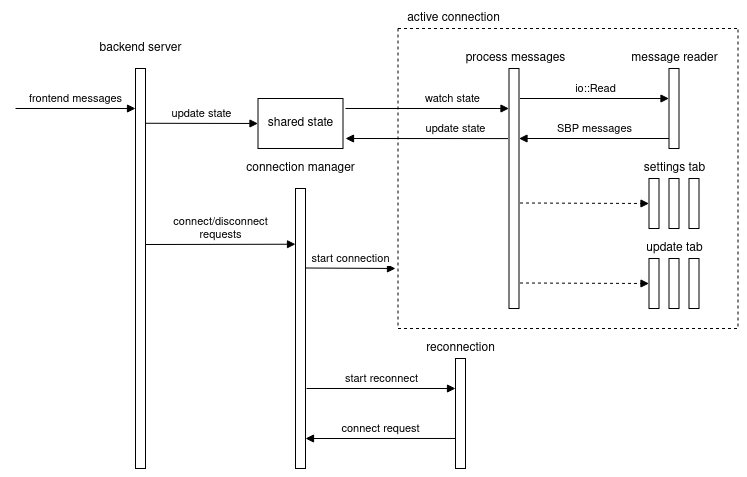

The diagram above was exported from draw.io. Its source (the exported page's mxGraphModel, read from the mxfile embedded in the PNG):
<mxGraphModel dx="1003" dy="1166" grid="1" gridSize="10" guides="1" tooltips="1" connect="1" arrows="1" fold="1" page="1" pageScale="1" pageWidth="1100" pageHeight="850" background="#ffffff" math="0" shadow="0">
  <root>
    <mxCell id="0" />
    <mxCell id="1" parent="0" />
    <mxCell id="Nc9TNhPYCV4Ds7UKCGvK-11" value="" style="html=1;points=[];perimeter=orthogonalPerimeter;" vertex="1" parent="1">
      <mxGeometry x="240" y="200" width="10" height="400" as="geometry" />
    </mxCell>
    <mxCell id="Nc9TNhPYCV4Ds7UKCGvK-12" value="backend server " style="text;html=1;align=center;verticalAlign=middle;resizable=0;points=[];autosize=1;strokeColor=none;fillColor=none;" vertex="1" parent="1">
      <mxGeometry x="195" y="170" width="100" height="20" as="geometry" />
    </mxCell>
    <mxCell id="Nc9TNhPYCV4Ds7UKCGvK-14" value="" style="html=1;points=[];perimeter=orthogonalPerimeter;" vertex="1" parent="1">
      <mxGeometry x="400" y="320" width="10" height="280" as="geometry" />
    </mxCell>
    <mxCell id="Nc9TNhPYCV4Ds7UKCGvK-15" value="connection manager" style="text;html=1;align=center;verticalAlign=middle;resizable=0;points=[];autosize=1;strokeColor=none;fillColor=none;" vertex="1" parent="1">
      <mxGeometry x="345" y="290" width="120" height="20" as="geometry" />
    </mxCell>
    <mxCell id="Nc9TNhPYCV4Ds7UKCGvK-17" value="" style="html=1;points=[];perimeter=orthogonalPerimeter;" vertex="1" parent="1">
      <mxGeometry x="613.5" y="200" width="10" height="240" as="geometry" />
    </mxCell>
    <mxCell id="Nc9TNhPYCV4Ds7UKCGvK-18" value="" style="html=1;points=[];perimeter=orthogonalPerimeter;" vertex="1" parent="1">
      <mxGeometry x="560" y="490" width="10" height="110" as="geometry" />
    </mxCell>
    <mxCell id="Nc9TNhPYCV4Ds7UKCGvK-19" value="reconnection" style="text;html=1;align=center;verticalAlign=middle;resizable=0;points=[];autosize=1;strokeColor=none;fillColor=none;" vertex="1" parent="1">
      <mxGeometry x="525" y="470" width="80" height="20" as="geometry" />
    </mxCell>
    <mxCell id="Nc9TNhPYCV4Ds7UKCGvK-22" value="&lt;div&gt;connect/disconnect&lt;/div&gt;&lt;div&gt;requests&lt;br&gt;&lt;/div&gt;" style="html=1;verticalAlign=bottom;endArrow=block;rounded=0;entryX=0;entryY=0.199;entryDx=0;entryDy=0;entryPerimeter=0;exitX=1;exitY=0.44;exitDx=0;exitDy=0;exitPerimeter=0;" edge="1" parent="1" source="Nc9TNhPYCV4Ds7UKCGvK-11" target="Nc9TNhPYCV4Ds7UKCGvK-14">
      <mxGeometry width="80" relative="1" as="geometry">
        <mxPoint x="250" y="279.5" as="sourcePoint" />
        <mxPoint x="330" y="279.5" as="targetPoint" />
      </mxGeometry>
    </mxCell>
    <mxCell id="Nc9TNhPYCV4Ds7UKCGvK-23" value="frontend messages" style="html=1;verticalAlign=bottom;endArrow=block;rounded=0;" edge="1" parent="1" target="Nc9TNhPYCV4Ds7UKCGvK-11">
      <mxGeometry width="80" relative="1" as="geometry">
        <mxPoint x="120" y="240" as="sourcePoint" />
        <mxPoint x="200" y="240" as="targetPoint" />
      </mxGeometry>
    </mxCell>
    <mxCell id="Nc9TNhPYCV4Ds7UKCGvK-24" value="&lt;div&gt;start reconnect&lt;br&gt;&lt;/div&gt;&lt;div&gt;&lt;/div&gt;" style="html=1;verticalAlign=bottom;endArrow=block;rounded=0;" edge="1" parent="1" target="Nc9TNhPYCV4Ds7UKCGvK-18">
      <mxGeometry width="80" relative="1" as="geometry">
        <mxPoint x="411" y="520" as="sourcePoint" />
        <mxPoint x="558" y="480" as="targetPoint" />
      </mxGeometry>
    </mxCell>
    <mxCell id="Nc9TNhPYCV4Ds7UKCGvK-27" value="" style="html=1;points=[];perimeter=orthogonalPerimeter;" vertex="1" parent="1">
      <mxGeometry x="773.5" y="200" width="10" height="80" as="geometry" />
    </mxCell>
    <mxCell id="Nc9TNhPYCV4Ds7UKCGvK-30" value="io::Read" style="html=1;verticalAlign=bottom;endArrow=block;rounded=0;" edge="1" parent="1">
      <mxGeometry width="80" relative="1" as="geometry">
        <mxPoint x="624.5" y="230" as="sourcePoint" />
        <mxPoint x="773.5" y="230" as="targetPoint" />
      </mxGeometry>
    </mxCell>
    <mxCell id="Nc9TNhPYCV4Ds7UKCGvK-32" value="update state" style="html=1;verticalAlign=bottom;endArrow=block;rounded=0;exitX=1;exitY=0.44;exitDx=0;exitDy=0;exitPerimeter=0;entryX=0;entryY=0.5;entryDx=0;entryDy=0;" edge="1" parent="1" target="Nc9TNhPYCV4Ds7UKCGvK-33">
      <mxGeometry width="80" relative="1" as="geometry">
        <mxPoint x="250" y="254.77999999999997" as="sourcePoint" />
        <mxPoint x="380" y="254.5" as="targetPoint" />
      </mxGeometry>
    </mxCell>
    <mxCell id="Nc9TNhPYCV4Ds7UKCGvK-33" value="shared state" style="html=1;" vertex="1" parent="1">
      <mxGeometry x="362.5" y="230" width="85" height="50" as="geometry" />
    </mxCell>
    <mxCell id="Nc9TNhPYCV4Ds7UKCGvK-41" value="update state" style="html=1;verticalAlign=bottom;endArrow=block;rounded=0;exitX=-0.1;exitY=0.292;exitDx=0;exitDy=0;exitPerimeter=0;" edge="1" parent="1" source="Nc9TNhPYCV4Ds7UKCGvK-17">
      <mxGeometry x="-0.3538" width="80" relative="1" as="geometry">
        <mxPoint x="560" y="270" as="sourcePoint" />
        <mxPoint x="450" y="270" as="targetPoint" />
        <mxPoint as="offset" />
      </mxGeometry>
    </mxCell>
    <mxCell id="Nc9TNhPYCV4Ds7UKCGvK-42" value="" style="html=1;points=[];perimeter=orthogonalPerimeter;" vertex="1" parent="1">
      <mxGeometry x="773.5" y="310" width="10" height="50" as="geometry" />
    </mxCell>
    <mxCell id="Nc9TNhPYCV4Ds7UKCGvK-43" value="" style="html=1;points=[];perimeter=orthogonalPerimeter;" vertex="1" parent="1">
      <mxGeometry x="793.5" y="310" width="10" height="50" as="geometry" />
    </mxCell>
    <mxCell id="Nc9TNhPYCV4Ds7UKCGvK-44" value="" style="html=1;points=[];perimeter=orthogonalPerimeter;" vertex="1" parent="1">
      <mxGeometry x="753.5" y="310" width="10" height="50" as="geometry" />
    </mxCell>
    <mxCell id="Nc9TNhPYCV4Ds7UKCGvK-45" value="settings tab" style="text;html=1;align=center;verticalAlign=middle;resizable=0;points=[];autosize=1;strokeColor=none;fillColor=none;" vertex="1" parent="1">
      <mxGeometry x="738.5" y="290" width="80" height="20" as="geometry" />
    </mxCell>
    <mxCell id="Nc9TNhPYCV4Ds7UKCGvK-46" value="" style="html=1;points=[];perimeter=orthogonalPerimeter;" vertex="1" parent="1">
      <mxGeometry x="773.5" y="390" width="10" height="50" as="geometry" />
    </mxCell>
    <mxCell id="Nc9TNhPYCV4Ds7UKCGvK-47" value="" style="html=1;points=[];perimeter=orthogonalPerimeter;" vertex="1" parent="1">
      <mxGeometry x="793.5" y="390" width="10" height="50" as="geometry" />
    </mxCell>
    <mxCell id="Nc9TNhPYCV4Ds7UKCGvK-48" value="" style="html=1;points=[];perimeter=orthogonalPerimeter;" vertex="1" parent="1">
      <mxGeometry x="753.5" y="390" width="10" height="50" as="geometry" />
    </mxCell>
    <mxCell id="Nc9TNhPYCV4Ds7UKCGvK-49" value="update tab" style="text;html=1;align=center;verticalAlign=middle;resizable=0;points=[];autosize=1;strokeColor=none;fillColor=none;" vertex="1" parent="1">
      <mxGeometry x="743.5" y="370" width="70" height="20" as="geometry" />
    </mxCell>
    <mxCell id="Nc9TNhPYCV4Ds7UKCGvK-50" value="SBP messages" style="html=1;verticalAlign=bottom;endArrow=block;rounded=0;exitX=0;exitY=0.875;exitDx=0;exitDy=0;exitPerimeter=0;" edge="1" parent="1" source="Nc9TNhPYCV4Ds7UKCGvK-27">
      <mxGeometry width="80" relative="1" as="geometry">
        <mxPoint x="723.5" y="270" as="sourcePoint" />
        <mxPoint x="623.5" y="270" as="targetPoint" />
      </mxGeometry>
    </mxCell>
    <mxCell id="Nc9TNhPYCV4Ds7UKCGvK-51" value="connect request" style="html=1;verticalAlign=bottom;endArrow=block;rounded=0;exitX=0;exitY=0.727;exitDx=0;exitDy=0;exitPerimeter=0;" edge="1" parent="1" source="Nc9TNhPYCV4Ds7UKCGvK-18">
      <mxGeometry width="80" relative="1" as="geometry">
        <mxPoint x="530.5" y="570" as="sourcePoint" />
        <mxPoint x="410" y="570" as="targetPoint" />
      </mxGeometry>
    </mxCell>
    <mxCell id="Nc9TNhPYCV4Ds7UKCGvK-54" value="" style="html=1;verticalAlign=bottom;endArrow=block;rounded=0;dashed=1;" edge="1" parent="1">
      <mxGeometry width="80" relative="1" as="geometry">
        <mxPoint x="624.5" y="334.5" as="sourcePoint" />
        <mxPoint x="753.5" y="335" as="targetPoint" />
      </mxGeometry>
    </mxCell>
    <mxCell id="Nc9TNhPYCV4Ds7UKCGvK-55" value="" style="html=1;verticalAlign=bottom;endArrow=block;rounded=0;dashed=1;" edge="1" parent="1">
      <mxGeometry width="80" relative="1" as="geometry">
        <mxPoint x="624.5" y="414.5" as="sourcePoint" />
        <mxPoint x="753.5" y="415" as="targetPoint" />
      </mxGeometry>
    </mxCell>
    <mxCell id="Nc9TNhPYCV4Ds7UKCGvK-56" value="" style="swimlane;startSize=0;dashed=1;" vertex="1" parent="1">
      <mxGeometry x="502.5" y="160" width="340" height="300" as="geometry" />
    </mxCell>
    <mxCell id="Nc9TNhPYCV4Ds7UKCGvK-31" value="&lt;div&gt;start connection&lt;/div&gt;" style="html=1;verticalAlign=bottom;endArrow=block;rounded=0;" edge="1" parent="Nc9TNhPYCV4Ds7UKCGvK-56">
      <mxGeometry width="80" relative="1" as="geometry">
        <mxPoint x="-92.5" y="239.5" as="sourcePoint" />
        <mxPoint x="-2.5" y="240" as="targetPoint" />
      </mxGeometry>
    </mxCell>
    <mxCell id="Nc9TNhPYCV4Ds7UKCGvK-28" value="message reader" style="text;html=1;align=center;verticalAlign=middle;resizable=0;points=[];autosize=1;strokeColor=none;fillColor=none;" vertex="1" parent="Nc9TNhPYCV4Ds7UKCGvK-56">
      <mxGeometry x="226" y="20" width="100" height="20" as="geometry" />
    </mxCell>
    <mxCell id="Nc9TNhPYCV4Ds7UKCGvK-26" value="&lt;div&gt;process messages&lt;/div&gt;" style="text;html=1;align=center;verticalAlign=middle;resizable=0;points=[];autosize=1;strokeColor=none;fillColor=none;" vertex="1" parent="Nc9TNhPYCV4Ds7UKCGvK-56">
      <mxGeometry x="57.5" y="20" width="120" height="20" as="geometry" />
    </mxCell>
    <mxCell id="Nc9TNhPYCV4Ds7UKCGvK-39" value="watch state" style="html=1;verticalAlign=bottom;endArrow=block;rounded=0;" edge="1" parent="Nc9TNhPYCV4Ds7UKCGvK-56" target="Nc9TNhPYCV4Ds7UKCGvK-17">
      <mxGeometry x="0.3115" width="80" relative="1" as="geometry">
        <mxPoint x="-52.5" y="80" as="sourcePoint" />
        <mxPoint x="100" y="80.22" as="targetPoint" />
        <mxPoint as="offset" />
      </mxGeometry>
    </mxCell>
    <mxCell id="Nc9TNhPYCV4Ds7UKCGvK-58" value="active connection" style="text;html=1;align=center;verticalAlign=middle;resizable=0;points=[];autosize=1;strokeColor=none;fillColor=none;" vertex="1" parent="1">
      <mxGeometry x="502.5" y="140" width="110" height="20" as="geometry" />
    </mxCell>
  </root>
</mxGraphModel>